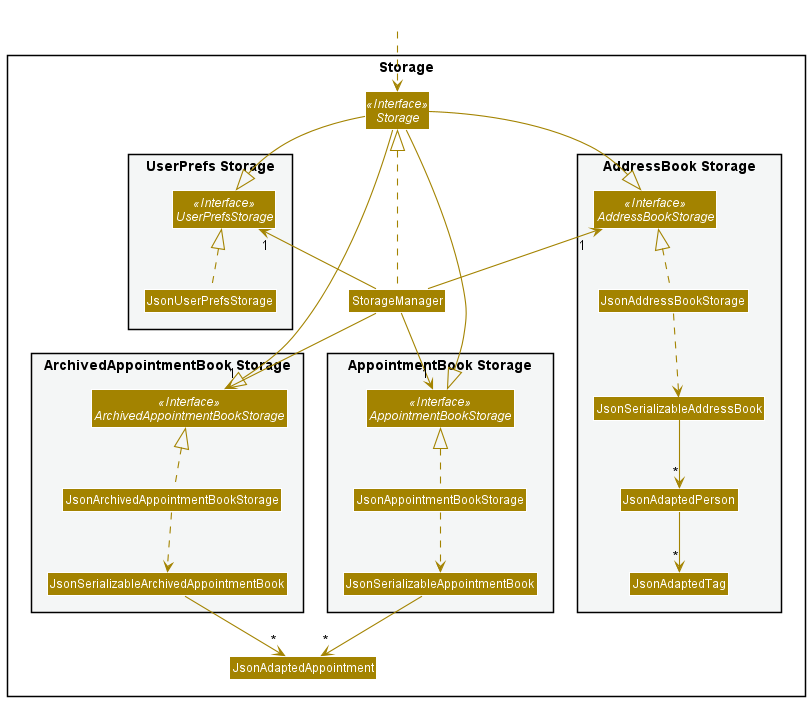

The diagram above was rendered by PlantUML. Its source (embedded in the PNG):
@startuml
!include style.puml
skinparam arrowThickness 1.1
skinparam arrowColor STORAGE_COLOR
skinparam classBackgroundColor STORAGE_COLOR

package Storage{

package "UserPrefs Storage" #F4F6F6{
Interface UserPrefsStorage <<Interface>>
Class JsonUserPrefsStorage
}

Interface Storage <<Interface>>
Class StorageManager

package "AddressBook Storage" #F4F6F6{
Interface AddressBookStorage <<Interface>>
Class JsonAddressBookStorage
Class JsonSerializableAddressBook
Class JsonAdaptedPerson
Class JsonAdaptedTag
}

package "AppointmentBook Storage" #F4F6F6{
Interface AppointmentBookStorage <<Interface>>
Class JsonAppointmentBookStorage
Class JsonSerializableAppointmentBook
}

package "ArchivedAppointmentBook Storage" #F4F6F6{
Interface ArchivedAppointmentBookStorage <<Interface>>
Class JsonArchivedAppointmentBookStorage
Class JsonSerializableArchivedAppointmentBook
}

Class JsonAdaptedAppointment
}

Class HiddenOutside #FFFFFF
HiddenOutside ..> Storage

StorageManager .up.|> Storage
StorageManager -up-> "1" UserPrefsStorage
StorageManager -up-> "1" AddressBookStorage
StorageManager --> "1" AppointmentBookStorage
StorageManager --> "1" ArchivedAppointmentBookStorage

Storage --|> UserPrefsStorage
Storage --|> AddressBookStorage
Storage --|> AppointmentBookStorage
Storage --|> ArchivedAppointmentBookStorage

JsonUserPrefsStorage .up.|> UserPrefsStorage
JsonAddressBookStorage .up.|> AddressBookStorage
JsonAddressBookStorage ..> JsonSerializableAddressBook
JsonSerializableAddressBook --> "*" JsonAdaptedPerson
JsonAdaptedPerson --> "*" JsonAdaptedTag

JsonAppointmentBookStorage .up.|> AppointmentBookStorage
JsonAppointmentBookStorage ..> JsonSerializableAppointmentBook
JsonSerializableAppointmentBook --> "*" JsonAdaptedAppointment

JsonArchivedAppointmentBookStorage .up.|> ArchivedAppointmentBookStorage
JsonArchivedAppointmentBookStorage ..> JsonSerializableArchivedAppointmentBook
JsonSerializableArchivedAppointmentBook --> "*" JsonAdaptedAppointment

@enduml